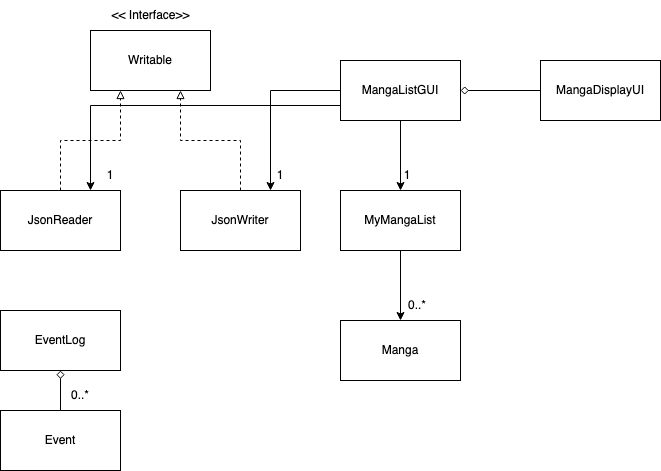

The diagram above was exported from draw.io. Its source (the exported page's mxGraphModel, read from the mxfile embedded in the PNG):
<mxGraphModel dx="947" dy="912" grid="1" gridSize="10" guides="1" tooltips="1" connect="1" arrows="1" fold="1" page="1" pageScale="1" pageWidth="1654" pageHeight="2336" math="0" shadow="0">
  <root>
    <mxCell id="0" />
    <mxCell id="1" parent="0" />
    <mxCell id="BkdcD-2P0Otpz8siAh-u-1" value="Writable" style="rounded=0;whiteSpace=wrap;html=1;" vertex="1" parent="1">
      <mxGeometry x="510" y="100" width="120" height="60" as="geometry" />
    </mxCell>
    <mxCell id="BkdcD-2P0Otpz8siAh-u-2" value="&amp;lt;&amp;lt; Interface&amp;gt;&amp;gt;" style="text;html=1;align=center;verticalAlign=middle;resizable=0;points=[];autosize=1;strokeColor=none;fillColor=none;" vertex="1" parent="1">
      <mxGeometry x="520" y="70" width="100" height="30" as="geometry" />
    </mxCell>
    <mxCell id="BkdcD-2P0Otpz8siAh-u-5" style="edgeStyle=orthogonalEdgeStyle;rounded=0;orthogonalLoop=1;jettySize=auto;html=1;entryX=0.25;entryY=1;entryDx=0;entryDy=0;dashed=1;endArrow=block;endFill=0;" edge="1" parent="1" source="BkdcD-2P0Otpz8siAh-u-3" target="BkdcD-2P0Otpz8siAh-u-1">
      <mxGeometry relative="1" as="geometry" />
    </mxCell>
    <mxCell id="BkdcD-2P0Otpz8siAh-u-3" value="JsonReader" style="rounded=0;whiteSpace=wrap;html=1;" vertex="1" parent="1">
      <mxGeometry x="420" y="260" width="120" height="60" as="geometry" />
    </mxCell>
    <mxCell id="BkdcD-2P0Otpz8siAh-u-4" value="JsonWriter" style="rounded=0;whiteSpace=wrap;html=1;" vertex="1" parent="1">
      <mxGeometry x="600" y="260" width="120" height="60" as="geometry" />
    </mxCell>
    <mxCell id="BkdcD-2P0Otpz8siAh-u-6" style="edgeStyle=orthogonalEdgeStyle;rounded=0;orthogonalLoop=1;jettySize=auto;html=1;entryX=0.75;entryY=1;entryDx=0;entryDy=0;dashed=1;endArrow=block;endFill=0;exitX=0.5;exitY=0;exitDx=0;exitDy=0;" edge="1" parent="1" source="BkdcD-2P0Otpz8siAh-u-4" target="BkdcD-2P0Otpz8siAh-u-1">
      <mxGeometry relative="1" as="geometry">
        <mxPoint x="480" y="350" as="sourcePoint" />
        <mxPoint x="560" y="290" as="targetPoint" />
      </mxGeometry>
    </mxCell>
    <mxCell id="BkdcD-2P0Otpz8siAh-u-16" style="edgeStyle=orthogonalEdgeStyle;rounded=0;orthogonalLoop=1;jettySize=auto;html=1;entryX=0.5;entryY=0;entryDx=0;entryDy=0;" edge="1" parent="1" source="BkdcD-2P0Otpz8siAh-u-17" target="BkdcD-2P0Otpz8siAh-u-18">
      <mxGeometry relative="1" as="geometry" />
    </mxCell>
    <mxCell id="BkdcD-2P0Otpz8siAh-u-17" value="MyMangaList" style="rounded=0;whiteSpace=wrap;html=1;" vertex="1" parent="1">
      <mxGeometry x="760" y="260" width="120" height="60" as="geometry" />
    </mxCell>
    <mxCell id="BkdcD-2P0Otpz8siAh-u-18" value="Manga" style="rounded=0;whiteSpace=wrap;html=1;" vertex="1" parent="1">
      <mxGeometry x="760" y="390" width="120" height="60" as="geometry" />
    </mxCell>
    <mxCell id="BkdcD-2P0Otpz8siAh-u-19" value="0..*" style="text;html=1;strokeColor=none;fillColor=none;align=center;verticalAlign=middle;whiteSpace=wrap;rounded=0;" vertex="1" parent="1">
      <mxGeometry x="807" y="360" width="60" height="30" as="geometry" />
    </mxCell>
    <mxCell id="BkdcD-2P0Otpz8siAh-u-23" style="edgeStyle=orthogonalEdgeStyle;rounded=0;orthogonalLoop=1;jettySize=auto;html=1;exitX=0.5;exitY=1;exitDx=0;exitDy=0;entryX=0.5;entryY=0;entryDx=0;entryDy=0;" edge="1" parent="1" source="BkdcD-2P0Otpz8siAh-u-20" target="BkdcD-2P0Otpz8siAh-u-17">
      <mxGeometry relative="1" as="geometry" />
    </mxCell>
    <mxCell id="BkdcD-2P0Otpz8siAh-u-26" style="edgeStyle=orthogonalEdgeStyle;rounded=0;orthogonalLoop=1;jettySize=auto;html=1;exitX=0;exitY=0.75;exitDx=0;exitDy=0;entryX=0.75;entryY=0;entryDx=0;entryDy=0;" edge="1" parent="1" source="BkdcD-2P0Otpz8siAh-u-20" target="BkdcD-2P0Otpz8siAh-u-3">
      <mxGeometry relative="1" as="geometry" />
    </mxCell>
    <mxCell id="BkdcD-2P0Otpz8siAh-u-27" style="edgeStyle=orthogonalEdgeStyle;rounded=0;orthogonalLoop=1;jettySize=auto;html=1;exitX=0;exitY=0.5;exitDx=0;exitDy=0;entryX=0.75;entryY=0;entryDx=0;entryDy=0;" edge="1" parent="1" source="BkdcD-2P0Otpz8siAh-u-20" target="BkdcD-2P0Otpz8siAh-u-4">
      <mxGeometry relative="1" as="geometry" />
    </mxCell>
    <mxCell id="BkdcD-2P0Otpz8siAh-u-20" value="MangaListGUI" style="rounded=0;whiteSpace=wrap;html=1;" vertex="1" parent="1">
      <mxGeometry x="760" y="130" width="120" height="60" as="geometry" />
    </mxCell>
    <mxCell id="BkdcD-2P0Otpz8siAh-u-22" style="edgeStyle=orthogonalEdgeStyle;rounded=0;orthogonalLoop=1;jettySize=auto;html=1;exitX=0;exitY=0.5;exitDx=0;exitDy=0;entryX=1;entryY=0.5;entryDx=0;entryDy=0;endArrow=diamond;endFill=0;" edge="1" parent="1" source="BkdcD-2P0Otpz8siAh-u-21" target="BkdcD-2P0Otpz8siAh-u-20">
      <mxGeometry relative="1" as="geometry" />
    </mxCell>
    <mxCell id="BkdcD-2P0Otpz8siAh-u-21" value="MangaDisplayUI" style="rounded=0;whiteSpace=wrap;html=1;" vertex="1" parent="1">
      <mxGeometry x="960" y="130" width="120" height="60" as="geometry" />
    </mxCell>
    <mxCell id="BkdcD-2P0Otpz8siAh-u-24" value="1" style="text;html=1;strokeColor=none;fillColor=none;align=center;verticalAlign=middle;whiteSpace=wrap;rounded=0;" vertex="1" parent="1">
      <mxGeometry x="797" y="230" width="60" height="30" as="geometry" />
    </mxCell>
    <mxCell id="BkdcD-2P0Otpz8siAh-u-28" value="1" style="text;html=1;strokeColor=none;fillColor=none;align=center;verticalAlign=middle;whiteSpace=wrap;rounded=0;" vertex="1" parent="1">
      <mxGeometry x="670" y="230" width="60" height="30" as="geometry" />
    </mxCell>
    <mxCell id="BkdcD-2P0Otpz8siAh-u-29" value="1" style="text;html=1;strokeColor=none;fillColor=none;align=center;verticalAlign=middle;whiteSpace=wrap;rounded=0;" vertex="1" parent="1">
      <mxGeometry x="500" y="230" width="60" height="30" as="geometry" />
    </mxCell>
    <mxCell id="BkdcD-2P0Otpz8siAh-u-30" value="EventLog" style="rounded=0;whiteSpace=wrap;html=1;" vertex="1" parent="1">
      <mxGeometry x="420" y="380" width="120" height="60" as="geometry" />
    </mxCell>
    <mxCell id="BkdcD-2P0Otpz8siAh-u-32" value="Event" style="rounded=0;whiteSpace=wrap;html=1;" vertex="1" parent="1">
      <mxGeometry x="420" y="480" width="120" height="60" as="geometry" />
    </mxCell>
    <mxCell id="BkdcD-2P0Otpz8siAh-u-34" style="edgeStyle=orthogonalEdgeStyle;rounded=0;orthogonalLoop=1;jettySize=auto;html=1;exitX=0.5;exitY=0;exitDx=0;exitDy=0;entryX=0.5;entryY=1;entryDx=0;entryDy=0;endArrow=diamond;endFill=0;" edge="1" parent="1" source="BkdcD-2P0Otpz8siAh-u-32" target="BkdcD-2P0Otpz8siAh-u-30">
      <mxGeometry relative="1" as="geometry">
        <mxPoint x="550" y="460" as="sourcePoint" />
        <mxPoint x="470" y="460" as="targetPoint" />
      </mxGeometry>
    </mxCell>
    <mxCell id="BkdcD-2P0Otpz8siAh-u-35" value="0..*" style="text;html=1;strokeColor=none;fillColor=none;align=center;verticalAlign=middle;whiteSpace=wrap;rounded=0;" vertex="1" parent="1">
      <mxGeometry x="470" y="450" width="60" height="30" as="geometry" />
    </mxCell>
  </root>
</mxGraphModel>